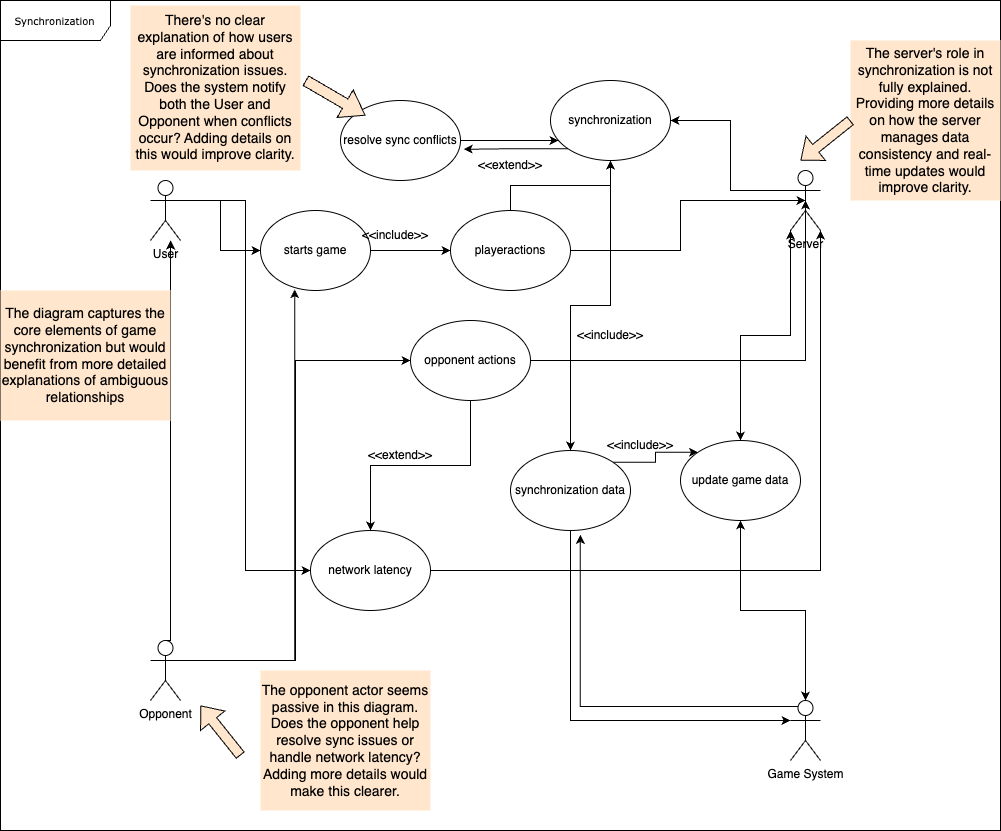

The diagram above was exported from draw.io. Its source (the exported page's mxGraphModel, read from the mxfile embedded in the PNG):
<mxGraphModel dx="1911" dy="1114" grid="0" gridSize="10" guides="1" tooltips="1" connect="1" arrows="1" fold="1" page="1" pageScale="1" pageWidth="850" pageHeight="1100" background="#ffffff" math="0" shadow="0">
  <root>
    <mxCell id="0" />
    <mxCell id="1" parent="0" />
    <mxCell id="0nArVlSOLu_1qjZE3n-x-163" value="Synchronization" style="shape=umlFrame;whiteSpace=wrap;html=1;rounded=0;shadow=0;comic=0;labelBackgroundColor=none;strokeWidth=1;fontFamily=Verdana;fontSize=10;align=center;width=110;height=40;" parent="1" vertex="1">
      <mxGeometry x="60" y="430" width="1000" height="830" as="geometry" />
    </mxCell>
    <mxCell id="0nArVlSOLu_1qjZE3n-x-200" style="edgeStyle=orthogonalEdgeStyle;rounded=0;orthogonalLoop=1;jettySize=auto;html=1;exitX=1;exitY=0.3333333333333333;exitDx=0;exitDy=0;exitPerimeter=0;entryX=0;entryY=0.5;entryDx=0;entryDy=0;" parent="1" source="0nArVlSOLu_1qjZE3n-x-202" target="0nArVlSOLu_1qjZE3n-x-214" edge="1">
      <mxGeometry relative="1" as="geometry" />
    </mxCell>
    <mxCell id="0nArVlSOLu_1qjZE3n-x-201" style="edgeStyle=orthogonalEdgeStyle;rounded=0;orthogonalLoop=1;jettySize=auto;html=1;exitX=1;exitY=0.3333333333333333;exitDx=0;exitDy=0;exitPerimeter=0;entryX=0;entryY=0.5;entryDx=0;entryDy=0;" parent="1" source="0nArVlSOLu_1qjZE3n-x-202" target="0nArVlSOLu_1qjZE3n-x-226" edge="1">
      <mxGeometry relative="1" as="geometry" />
    </mxCell>
    <mxCell id="0nArVlSOLu_1qjZE3n-x-202" value="User" style="shape=umlActor;verticalLabelPosition=bottom;verticalAlign=top;html=1;outlineConnect=0;" parent="1" vertex="1">
      <mxGeometry x="210" y="610" width="30" height="60" as="geometry" />
    </mxCell>
    <mxCell id="0nArVlSOLu_1qjZE3n-x-203" style="edgeStyle=orthogonalEdgeStyle;rounded=0;orthogonalLoop=1;jettySize=auto;html=1;exitX=0;exitY=0.3333333333333333;exitDx=0;exitDy=0;exitPerimeter=0;entryX=1;entryY=0.5;entryDx=0;entryDy=0;" parent="1" source="0nArVlSOLu_1qjZE3n-x-205" target="0nArVlSOLu_1qjZE3n-x-212" edge="1">
      <mxGeometry relative="1" as="geometry" />
    </mxCell>
    <mxCell id="0nArVlSOLu_1qjZE3n-x-204" style="edgeStyle=orthogonalEdgeStyle;rounded=0;orthogonalLoop=1;jettySize=auto;html=1;exitX=0;exitY=1;exitDx=0;exitDy=0;exitPerimeter=0;entryX=0.5;entryY=0;entryDx=0;entryDy=0;" parent="1" source="0nArVlSOLu_1qjZE3n-x-205" target="0nArVlSOLu_1qjZE3n-x-228" edge="1">
      <mxGeometry relative="1" as="geometry" />
    </mxCell>
    <mxCell id="0nArVlSOLu_1qjZE3n-x-205" value="Server" style="shape=umlActor;verticalLabelPosition=bottom;verticalAlign=top;html=1;outlineConnect=0;" parent="1" vertex="1">
      <mxGeometry x="850" y="600" width="30" height="60" as="geometry" />
    </mxCell>
    <mxCell id="0nArVlSOLu_1qjZE3n-x-206" style="edgeStyle=orthogonalEdgeStyle;rounded=0;orthogonalLoop=1;jettySize=auto;html=1;exitX=0.5;exitY=0;exitDx=0;exitDy=0;exitPerimeter=0;" parent="1" source="0nArVlSOLu_1qjZE3n-x-207" target="0nArVlSOLu_1qjZE3n-x-228" edge="1">
      <mxGeometry relative="1" as="geometry" />
    </mxCell>
    <mxCell id="0nArVlSOLu_1qjZE3n-x-207" value="Game System" style="shape=umlActor;verticalLabelPosition=bottom;verticalAlign=top;html=1;outlineConnect=0;" parent="1" vertex="1">
      <mxGeometry x="850" y="1130" width="30" height="60" as="geometry" />
    </mxCell>
    <mxCell id="0nArVlSOLu_1qjZE3n-x-208" style="edgeStyle=orthogonalEdgeStyle;rounded=0;orthogonalLoop=1;jettySize=auto;html=1;exitX=1;exitY=0.3333333333333333;exitDx=0;exitDy=0;exitPerimeter=0;entryX=0;entryY=0.5;entryDx=0;entryDy=0;" parent="1" source="0nArVlSOLu_1qjZE3n-x-209" target="0nArVlSOLu_1qjZE3n-x-217" edge="1">
      <mxGeometry relative="1" as="geometry" />
    </mxCell>
    <mxCell id="0nArVlSOLu_1qjZE3n-x-209" value="Opponent&lt;div&gt;&lt;br&gt;&lt;/div&gt;" style="shape=umlActor;verticalLabelPosition=bottom;verticalAlign=top;html=1;outlineConnect=0;" parent="1" vertex="1">
      <mxGeometry x="210" y="1070" width="30" height="60" as="geometry" />
    </mxCell>
    <mxCell id="0nArVlSOLu_1qjZE3n-x-210" style="edgeStyle=orthogonalEdgeStyle;rounded=0;orthogonalLoop=1;jettySize=auto;html=1;exitX=0.5;exitY=0;exitDx=0;exitDy=0;exitPerimeter=0;" parent="1" source="0nArVlSOLu_1qjZE3n-x-209" edge="1">
      <mxGeometry relative="1" as="geometry">
        <mxPoint x="230" y="670" as="targetPoint" />
        <Array as="points">
          <mxPoint x="230" y="1070" />
          <mxPoint x="230" y="670" />
        </Array>
      </mxGeometry>
    </mxCell>
    <mxCell id="0nArVlSOLu_1qjZE3n-x-211" style="edgeStyle=orthogonalEdgeStyle;rounded=0;orthogonalLoop=1;jettySize=auto;html=1;exitX=0.5;exitY=1;exitDx=0;exitDy=0;" parent="1" source="0nArVlSOLu_1qjZE3n-x-212" target="0nArVlSOLu_1qjZE3n-x-220" edge="1">
      <mxGeometry relative="1" as="geometry" />
    </mxCell>
    <mxCell id="0nArVlSOLu_1qjZE3n-x-212" value="synchronization" style="ellipse;whiteSpace=wrap;html=1;" parent="1" vertex="1">
      <mxGeometry x="610" y="510" width="120" height="80" as="geometry" />
    </mxCell>
    <mxCell id="0nArVlSOLu_1qjZE3n-x-213" style="edgeStyle=orthogonalEdgeStyle;rounded=0;orthogonalLoop=1;jettySize=auto;html=1;exitX=1;exitY=0.5;exitDx=0;exitDy=0;entryX=0;entryY=0.5;entryDx=0;entryDy=0;" parent="1" source="0nArVlSOLu_1qjZE3n-x-214" target="0nArVlSOLu_1qjZE3n-x-215" edge="1">
      <mxGeometry relative="1" as="geometry" />
    </mxCell>
    <mxCell id="0nArVlSOLu_1qjZE3n-x-214" value="starts game" style="ellipse;whiteSpace=wrap;html=1;" parent="1" vertex="1">
      <mxGeometry x="320" y="640" width="110" height="80" as="geometry" />
    </mxCell>
    <mxCell id="0nArVlSOLu_1qjZE3n-x-231" value="" style="edgeStyle=orthogonalEdgeStyle;rounded=0;orthogonalLoop=1;jettySize=auto;html=1;" parent="1" source="0nArVlSOLu_1qjZE3n-x-215" target="0nArVlSOLu_1qjZE3n-x-212" edge="1">
      <mxGeometry relative="1" as="geometry" />
    </mxCell>
    <mxCell id="0nArVlSOLu_1qjZE3n-x-215" value="playeractions" style="ellipse;whiteSpace=wrap;html=1;" parent="1" vertex="1">
      <mxGeometry x="510" y="640" width="120" height="80" as="geometry" />
    </mxCell>
    <mxCell id="0nArVlSOLu_1qjZE3n-x-216" style="edgeStyle=orthogonalEdgeStyle;rounded=0;orthogonalLoop=1;jettySize=auto;html=1;exitX=1;exitY=0.5;exitDx=0;exitDy=0;entryX=0.5;entryY=0.5;entryDx=0;entryDy=0;entryPerimeter=0;" parent="1" source="0nArVlSOLu_1qjZE3n-x-215" target="0nArVlSOLu_1qjZE3n-x-205" edge="1">
      <mxGeometry relative="1" as="geometry" />
    </mxCell>
    <mxCell id="0nArVlSOLu_1qjZE3n-x-238" style="edgeStyle=orthogonalEdgeStyle;rounded=0;orthogonalLoop=1;jettySize=auto;html=1;exitX=0.5;exitY=1;exitDx=0;exitDy=0;" parent="1" source="0nArVlSOLu_1qjZE3n-x-217" target="0nArVlSOLu_1qjZE3n-x-226" edge="1">
      <mxGeometry relative="1" as="geometry" />
    </mxCell>
    <mxCell id="0nArVlSOLu_1qjZE3n-x-217" value="opponent actions" style="ellipse;whiteSpace=wrap;html=1;" parent="1" vertex="1">
      <mxGeometry x="470" y="750" width="120" height="80" as="geometry" />
    </mxCell>
    <mxCell id="0nArVlSOLu_1qjZE3n-x-218" style="edgeStyle=orthogonalEdgeStyle;rounded=0;orthogonalLoop=1;jettySize=auto;html=1;exitX=1;exitY=0.5;exitDx=0;exitDy=0;entryX=0.5;entryY=0.5;entryDx=0;entryDy=0;entryPerimeter=0;" parent="1" source="0nArVlSOLu_1qjZE3n-x-217" target="0nArVlSOLu_1qjZE3n-x-205" edge="1">
      <mxGeometry relative="1" as="geometry" />
    </mxCell>
    <mxCell id="0nArVlSOLu_1qjZE3n-x-219" style="edgeStyle=orthogonalEdgeStyle;rounded=0;orthogonalLoop=1;jettySize=auto;html=1;exitX=1;exitY=0.3333333333333333;exitDx=0;exitDy=0;exitPerimeter=0;entryX=0.312;entryY=0.985;entryDx=0;entryDy=0;entryPerimeter=0;" parent="1" source="0nArVlSOLu_1qjZE3n-x-209" target="0nArVlSOLu_1qjZE3n-x-214" edge="1">
      <mxGeometry relative="1" as="geometry" />
    </mxCell>
    <mxCell id="0nArVlSOLu_1qjZE3n-x-235" style="edgeStyle=orthogonalEdgeStyle;rounded=0;orthogonalLoop=1;jettySize=auto;html=1;exitX=1;exitY=0;exitDx=0;exitDy=0;entryX=0;entryY=0;entryDx=0;entryDy=0;" parent="1" source="0nArVlSOLu_1qjZE3n-x-220" target="0nArVlSOLu_1qjZE3n-x-228" edge="1">
      <mxGeometry relative="1" as="geometry" />
    </mxCell>
    <mxCell id="0nArVlSOLu_1qjZE3n-x-220" value="synchronization data" style="ellipse;whiteSpace=wrap;html=1;" parent="1" vertex="1">
      <mxGeometry x="570" y="880" width="120" height="80" as="geometry" />
    </mxCell>
    <mxCell id="0nArVlSOLu_1qjZE3n-x-221" style="edgeStyle=orthogonalEdgeStyle;rounded=0;orthogonalLoop=1;jettySize=auto;html=1;exitX=0.5;exitY=1;exitDx=0;exitDy=0;entryX=0;entryY=0.3333333333333333;entryDx=0;entryDy=0;entryPerimeter=0;" parent="1" source="0nArVlSOLu_1qjZE3n-x-220" target="0nArVlSOLu_1qjZE3n-x-207" edge="1">
      <mxGeometry relative="1" as="geometry" />
    </mxCell>
    <mxCell id="0nArVlSOLu_1qjZE3n-x-222" style="edgeStyle=orthogonalEdgeStyle;rounded=0;orthogonalLoop=1;jettySize=auto;html=1;exitX=0.25;exitY=0.1;exitDx=0;exitDy=0;exitPerimeter=0;entryX=0.582;entryY=1.054;entryDx=0;entryDy=0;entryPerimeter=0;" parent="1" source="0nArVlSOLu_1qjZE3n-x-207" target="0nArVlSOLu_1qjZE3n-x-220" edge="1">
      <mxGeometry relative="1" as="geometry" />
    </mxCell>
    <mxCell id="0nArVlSOLu_1qjZE3n-x-223" value="" style="edgeStyle=orthogonalEdgeStyle;rounded=0;orthogonalLoop=1;jettySize=auto;html=1;" parent="1" source="0nArVlSOLu_1qjZE3n-x-224" target="0nArVlSOLu_1qjZE3n-x-212" edge="1">
      <mxGeometry relative="1" as="geometry">
        <Array as="points">
          <mxPoint x="610" y="570" />
          <mxPoint x="610" y="570" />
        </Array>
      </mxGeometry>
    </mxCell>
    <mxCell id="0nArVlSOLu_1qjZE3n-x-224" value="resolve sync conflicts" style="ellipse;whiteSpace=wrap;html=1;" parent="1" vertex="1">
      <mxGeometry x="400" y="530" width="120" height="80" as="geometry" />
    </mxCell>
    <mxCell id="0nArVlSOLu_1qjZE3n-x-225" style="edgeStyle=orthogonalEdgeStyle;rounded=0;orthogonalLoop=1;jettySize=auto;html=1;exitX=0;exitY=1;exitDx=0;exitDy=0;entryX=1.027;entryY=0.61;entryDx=0;entryDy=0;entryPerimeter=0;" parent="1" source="0nArVlSOLu_1qjZE3n-x-212" target="0nArVlSOLu_1qjZE3n-x-224" edge="1">
      <mxGeometry relative="1" as="geometry" />
    </mxCell>
    <mxCell id="0nArVlSOLu_1qjZE3n-x-226" value="network latency" style="ellipse;whiteSpace=wrap;html=1;" parent="1" vertex="1">
      <mxGeometry x="370" y="960" width="120" height="80" as="geometry" />
    </mxCell>
    <mxCell id="0nArVlSOLu_1qjZE3n-x-227" style="edgeStyle=orthogonalEdgeStyle;rounded=0;orthogonalLoop=1;jettySize=auto;html=1;exitX=1;exitY=0.5;exitDx=0;exitDy=0;entryX=1;entryY=1;entryDx=0;entryDy=0;entryPerimeter=0;" parent="1" source="0nArVlSOLu_1qjZE3n-x-226" target="0nArVlSOLu_1qjZE3n-x-205" edge="1">
      <mxGeometry relative="1" as="geometry" />
    </mxCell>
    <mxCell id="0nArVlSOLu_1qjZE3n-x-228" value="update game data" style="ellipse;whiteSpace=wrap;html=1;" parent="1" vertex="1">
      <mxGeometry x="740" y="870" width="120" height="80" as="geometry" />
    </mxCell>
    <mxCell id="0nArVlSOLu_1qjZE3n-x-229" style="edgeStyle=orthogonalEdgeStyle;rounded=0;orthogonalLoop=1;jettySize=auto;html=1;exitX=0.5;exitY=1;exitDx=0;exitDy=0;entryX=0.5;entryY=0;entryDx=0;entryDy=0;entryPerimeter=0;" parent="1" source="0nArVlSOLu_1qjZE3n-x-228" target="0nArVlSOLu_1qjZE3n-x-207" edge="1">
      <mxGeometry relative="1" as="geometry" />
    </mxCell>
    <mxCell id="0nArVlSOLu_1qjZE3n-x-230" style="edgeStyle=orthogonalEdgeStyle;rounded=0;orthogonalLoop=1;jettySize=auto;html=1;exitX=0.5;exitY=0;exitDx=0;exitDy=0;entryX=0;entryY=1;entryDx=0;entryDy=0;entryPerimeter=0;" parent="1" source="0nArVlSOLu_1qjZE3n-x-228" target="0nArVlSOLu_1qjZE3n-x-205" edge="1">
      <mxGeometry relative="1" as="geometry" />
    </mxCell>
    <mxCell id="0nArVlSOLu_1qjZE3n-x-232" value="&amp;lt;&amp;lt;include&amp;gt;&amp;gt;" style="text;html=1;align=center;verticalAlign=middle;whiteSpace=wrap;rounded=0;" parent="1" vertex="1">
      <mxGeometry x="425" y="650" width="60" height="30" as="geometry" />
    </mxCell>
    <mxCell id="0nArVlSOLu_1qjZE3n-x-234" value="&amp;lt;&amp;lt;include&amp;gt;&amp;gt;" style="text;html=1;align=center;verticalAlign=middle;whiteSpace=wrap;rounded=0;" parent="1" vertex="1">
      <mxGeometry x="640" y="750" width="60" height="30" as="geometry" />
    </mxCell>
    <mxCell id="0nArVlSOLu_1qjZE3n-x-236" value="&amp;lt;&amp;lt;include&amp;gt;&amp;gt;" style="text;html=1;align=center;verticalAlign=middle;whiteSpace=wrap;rounded=0;" parent="1" vertex="1">
      <mxGeometry x="670" y="860" width="60" height="30" as="geometry" />
    </mxCell>
    <mxCell id="0nArVlSOLu_1qjZE3n-x-237" value="&amp;lt;&amp;lt;extend&amp;gt;&amp;gt;" style="text;html=1;align=center;verticalAlign=middle;whiteSpace=wrap;rounded=0;" parent="1" vertex="1">
      <mxGeometry x="540" y="580" width="60" height="30" as="geometry" />
    </mxCell>
    <mxCell id="0nArVlSOLu_1qjZE3n-x-239" value="&amp;lt;&amp;lt;extend&amp;gt;&amp;gt;" style="text;html=1;align=center;verticalAlign=middle;whiteSpace=wrap;rounded=0;" parent="1" vertex="1">
      <mxGeometry x="430" y="870" width="60" height="30" as="geometry" />
    </mxCell>
    <mxCell id="oOGFebhjbd3OYYgxIrpK-1" value="&lt;p&gt;&lt;font style=&quot;font-size: 14px;&quot;&gt;The diagram captures the core elements of game synchronization but would benefit from more detailed explanations of ambiguous relationships&lt;/font&gt;&lt;/p&gt;" style="text;html=1;align=center;verticalAlign=middle;whiteSpace=wrap;rounded=0;fillColor=light-dark(#FFE6CC,#000000);" vertex="1" parent="1">
      <mxGeometry x="60" y="720" width="170" height="130" as="geometry" />
    </mxCell>
    <mxCell id="oOGFebhjbd3OYYgxIrpK-2" value="&lt;p&gt;&lt;font style=&quot;font-size: 14px;&quot;&gt;The server's role in synchronization is not fully explained. Providing more details on how the server manages data consistency and real-time updates would improve clarity.&lt;/font&gt;&lt;/p&gt;" style="text;html=1;align=center;verticalAlign=middle;whiteSpace=wrap;rounded=0;fillColor=light-dark(#FFE6CC,#000000);" vertex="1" parent="1">
      <mxGeometry x="910" y="470" width="150" height="160" as="geometry" />
    </mxCell>
    <mxCell id="oOGFebhjbd3OYYgxIrpK-3" value="" style="shape=flexArrow;endArrow=classic;html=1;rounded=0;exitX=0;exitY=0.5;exitDx=0;exitDy=0;fillColor=light-dark(#FFE6CC,#000000);" edge="1" parent="1" source="oOGFebhjbd3OYYgxIrpK-2">
      <mxGeometry width="50" height="50" relative="1" as="geometry">
        <mxPoint x="900" y="560" as="sourcePoint" />
        <mxPoint x="860" y="590" as="targetPoint" />
      </mxGeometry>
    </mxCell>
    <mxCell id="oOGFebhjbd3OYYgxIrpK-4" value="&lt;p&gt;&lt;font style=&quot;font-size: 14px;&quot;&gt;The opponent actor seems passive in this diagram. Does the opponent help resolve sync issues or handle network latency? Adding more details would make this clearer.&lt;/font&gt;&lt;/p&gt;" style="text;html=1;align=center;verticalAlign=middle;whiteSpace=wrap;rounded=0;fillColor=light-dark(#FFE6CC,#000000);" vertex="1" parent="1">
      <mxGeometry x="320" y="1100" width="170" height="140" as="geometry" />
    </mxCell>
    <mxCell id="oOGFebhjbd3OYYgxIrpK-5" value="" style="shape=flexArrow;endArrow=classic;html=1;rounded=0;fillColor=light-dark(#FFE6CC,#000000);" edge="1" parent="1">
      <mxGeometry width="50" height="50" relative="1" as="geometry">
        <mxPoint x="300" y="1185" as="sourcePoint" />
        <mxPoint x="260" y="1135.0015384615385" as="targetPoint" />
      </mxGeometry>
    </mxCell>
    <mxCell id="oOGFebhjbd3OYYgxIrpK-6" value="&lt;p&gt;&lt;font style=&quot;font-size: 14px;&quot;&gt;There's no clear explanation of how users are informed about synchronization issues. Does the system notify both the User and Opponent when conflicts occur? Adding details on this would improve clarity.&lt;/font&gt;&lt;/p&gt;" style="text;html=1;align=center;verticalAlign=middle;whiteSpace=wrap;rounded=0;fillColor=light-dark(#FFE6CC,#000000);" vertex="1" parent="1">
      <mxGeometry x="190" y="435" width="170" height="165" as="geometry" />
    </mxCell>
    <mxCell id="oOGFebhjbd3OYYgxIrpK-7" value="" style="shape=flexArrow;endArrow=classic;html=1;rounded=0;width=10.909090909090908;endSize=7.336363636363636;fillColor=light-dark(#FFE6CC,#000000);" edge="1" parent="1">
      <mxGeometry width="50" height="50" relative="1" as="geometry">
        <mxPoint x="365" y="510" as="sourcePoint" />
        <mxPoint x="425" y="545" as="targetPoint" />
      </mxGeometry>
    </mxCell>
  </root>
</mxGraphModel>